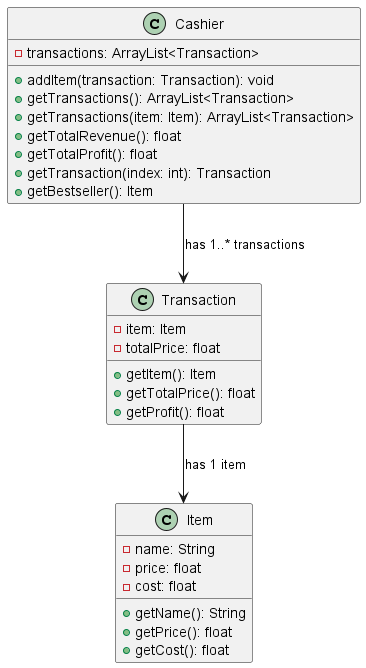

The diagram above was rendered by PlantUML. Its source (embedded in the PNG):
@startuml

class Cashier {
    - transactions: ArrayList<Transaction>
    + addItem(transaction: Transaction): void
    + getTransactions(): ArrayList<Transaction>
    + getTransactions(item: Item): ArrayList<Transaction>
    + getTotalRevenue(): float
    + getTotalProfit(): float
    + getTransaction(index: int): Transaction
    + getBestseller(): Item
}

class Transaction {
    - item: Item
    - totalPrice: float
    + getItem(): Item
    + getTotalPrice(): float
    + getProfit(): float
}

class Item {
    - name: String
    - price: float
    - cost: float
    + getName(): String
    + getPrice(): float
    + getCost(): float
}

Cashier --> Transaction : has 1..* transactions
Transaction --> Item : has 1 item

@enduml